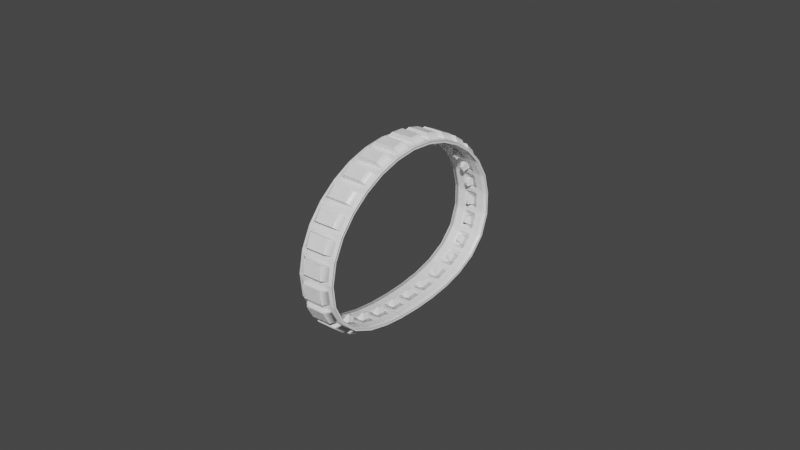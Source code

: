 # Source: Example.blend  (saved by Blender 2.92.15; exported with 4.5.12 LTS)
import bpy
from mathutils import Matrix  # noqa: F401  (used for matrix-valued properties, if any)

bpy.ops.wm.read_factory_settings(use_empty=True)
scene = bpy.context.scene
scene.name = 'Scene'

# ---- collections
col_collection = bpy.data.collections.new('Collection'); scene.collection.children.link(col_collection)

# ---- images (referenced by path relative to the original .blend; pixels are not part of the script)
import os
ASSET_DIR = os.environ.get("B2B_ASSET_DIR", "")  # directory of the original .blend (textures are referenced by path, not embedded)
HERE = os.path.dirname(os.path.abspath(__file__))  # packed textures are extracted next to this script under _unpacked/

def load_image(name, relpath, width, height, colorspace="sRGB"):
    """Load a texture the original file referenced (path relative to the .blend, or extracted next to this script)."""
    p = next((c for c in (os.path.join(HERE, relpath), os.path.join(ASSET_DIR, relpath)) if relpath and os.path.exists(c)), "")
    if p:
        img = bpy.data.images.load(p, check_existing=True)
        img.name = name
    else:  # same state as the original file: an image datablock whose file is absent (Cycles renders it pink)
        img = bpy.data.images.new(name, width, height)
        img.source = "FILE"
        img.filepath = "//" + (relpath or name)
    img.colorspace_settings.name = colorspace
    return img
img_bb0661_muaka_tread_bc_png_001 = load_image('bb0661-Muaka Tread_BC.png.001', '_unpacked/bb0661-Muaka_Tread_BC.d5e943c0.png', 1024, 1024, 'sRGB')
img_bb0661_muaka_tread_orm_png_001 = load_image('bb0661-Muaka Tread_ORM.png.001', '_unpacked/bb0661-Muaka_Tread_ORM.2b854d92.png', 1024, 1024, 'Non-Color')
img_bb0661_muaka_tread_n_png_001 = load_image('bb0661-Muaka Tread_N.png.001', '_unpacked/bb0661-Muaka_Tread_N.35cc7a9b.png', 1024, 1024, 'Non-Color')

# ---- materials (node trees are filled in below, after node groups)
mat_example_material = bpy.data.materials.new('Example Material')
mat_example_material.alpha_threshold = 0.0
mat_example_material.use_transparent_shadow = False
mat_example_material.diffuse_color = (0.4179, 0.003677, 0.4287, 1.0)
mat_example_material.roughness = 0.8586
mat_example_material.specular_intensity = 1.0

# ---- material node trees
mat_example_material.use_nodes = True; mat_example_material.node_tree.nodes.clear()
_N = mat_example_material.node_tree.nodes; _L = mat_example_material.node_tree.links
n0 = _N.new('NodeFrame'); n0.name = 'Normal Map Texture'; n0.location = (-631, -121)
n0.label = 'Normal Map'
n0.width = 760
n1 = _N.new('NodeFrame'); n1.name = 'Normal Map Texture.001'; n1.location = (-279, 199)
n1.label = 'Occlusion Roughness Metalic'
n1.width = 390
n2 = _N.new('NodeFrame'); n2.name = 'Normal Map Texture.002'; n2.location = (-229, 519)
n2.label = 'Base Colour'
n2.width = 200
n3 = _N.new('ShaderNodeTexImage'); n3.name = 'Image Texture.003'; n3.location = (30, -30)
n3.width = 140
n3.image = img_bb0661_muaka_tread_bc_png_001
n4 = _N.new('ShaderNodeTexImage'); n4.name = 'Image Texture.004'; n4.location = (30, -30)
n4.width = 140
n4.image = img_bb0661_muaka_tread_orm_png_001
n5 = _N.new('ShaderNodeSeparateColor'); n5.name = 'Separate RGB'; n5.location = (220, -82)
n6 = _N.new('ShaderNodeNormalMap'); n6.name = 'Normal Map.001'; n6.location = (580, -30)
n7 = _N.new('ShaderNodeRGBCurve'); n7.name = 'RGB Curves'; n7.location = (307, -44)
_c = n7.mapping.curves[1]
while len(_c.points) > 2: _c.points.remove(_c.points[-1])
_c.points[0].location = (0.0, 1.0); _c.points[0].handle_type = 'AUTO'
_c.points[1].location = (1.0, 0.0); _c.points[1].handle_type = 'AUTO'
n7.mapping.update()
n8 = _N.new('ShaderNodeTexImage'); n8.name = 'Image Texture.002'; n8.location = (30, -54)
n8.width = 243
n8.image = img_bb0661_muaka_tread_n_png_001
n9 = _N.new('ShaderNodeBsdfPrincipled'); n9.name = 'Principled BSDF'; n9.location = (209, 285)
n9.distribution = 'GGX'
n9.subsurface_method = 'BURLEY'
n9.inputs[3].default_value = 1.45
n9.inputs[27].default_value = (0.0, 0.0, 0.0, 1.0)
n9.inputs[28].default_value = 1.0
n10 = _N.new('ShaderNodeOutputMaterial'); n10.name = 'Material Output'; n10.location = (558, 255)
n3.parent = n2
n4.parent = n1
n5.parent = n1
n6.parent = n0
n7.parent = n0
n8.parent = n0
_L.new(n9.outputs[0], n10.inputs[0])
_L.new(n7.outputs[0], n6.inputs[1])
_L.new(n6.outputs[0], n9.inputs[5])
_L.new(n8.outputs[0], n7.inputs[1])
_L.new(n4.outputs[0], n5.inputs[0])
_L.new(n5.outputs[1], n9.inputs[2])
_L.new(n5.outputs[2], n9.inputs[1])
_L.new(n3.outputs[0], n9.inputs[0])
n10.is_active_output = True

# ---- world
world_world = bpy.data.worlds.new('World'); scene.world = world_world
world_world.use_nodes = True; world_world.node_tree.nodes.clear()
_N = world_world.node_tree.nodes; _L = world_world.node_tree.links
n0 = _N.new('ShaderNodeOutputWorld'); n0.name = 'World Output'; n0.location = (300, 300)
n1 = _N.new('ShaderNodeBackground'); n1.name = 'Background'; n1.location = (10, 300)
n1.inputs[0].default_value = (0.05088, 0.05088, 0.05088, 1.0)
_L.new(n1.outputs[0], n0.inputs[0])
n0.is_active_output = True
world_world.color = (0.05088, 0.05088, 0.05088)
world_world.use_sun_shadow = False
world_world.sun_shadow_jitter_overblur = 0.0

# ---- meshes
me_mesh = bpy.data.meshes.new('Mesh')
me_mesh.from_pydata([(17.0, 20.0, -1.123), (17.0, 20.0, 1.123), (-17.0, 20.0, -1.123), (-17.0, 20.0, 1.123), (17.0, 1.83e-07, -1.123), (17.0, -1.137e-06, 1.123), (-17.0, 1.83e-07, -1.123), (-17.0, -2.09e-06, 1.123), (-3.023, 6.0, 1.123), (3.023, 14.0, 1.123), (1.005, 7.0, 6.983), (-1.005, 13.0, 6.983), (-13.9, 4.0, -1.123), (13.9, 4.0, -1.123), (13.9, 16.0, -1.123), (-9.021, 4.2, -6.09), (-13.9, 16.0, -1.123), (9.021, 4.2, -6.09), (9.021, 15.8, -6.09), (-9.021, 15.8, -6.09), (3.023, 6.0, 1.123), (-3.023, 14.0, 1.123), (1.005, 13.0, 6.983), (-1.005, 7.0, 6.983)], [], [(5, 4, 0, 1), (3, 2, 6, 7), (14, 13, 17, 18), (9, 21, 11, 22), (20, 5, 1, 9), (20, 8, 7, 5), (21, 3, 7, 8), (21, 9, 1, 3), (22, 11, 23, 10), (8, 20, 10, 23), (8, 23, 11, 21), (9, 22, 10, 20), (14, 0, 4, 13), (12, 13, 4, 6), (12, 6, 2, 16), (14, 16, 2, 0), (19, 18, 17, 15), (13, 12, 15, 17), (16, 14, 18, 19), (16, 19, 15, 12)])
me_mesh.polygons.foreach_set('use_smooth', [True] * 20)
_k = set([(0, 4), (0, 14), (1, 5), (2, 6), (3, 7), (3, 21), (5, 20), (6, 12), (8, 20), (8, 21), (8, 23), (9, 20), (9, 21), (9, 22), (10, 20), (10, 22), (10, 23), (11, 21), (11, 22), (11, 23), (12, 13), (12, 15), (13, 17), (14, 16), (14, 18), (15, 17), (15, 19), (16, 19), (17, 18), (18, 19)])
me_mesh.attributes.new('sharp_edge', 'BOOLEAN', 'EDGE').data.foreach_set('value', [ (min(e.vertices), max(e.vertices)) in _k for e in me_mesh.edges])
_uv = me_mesh.uv_layers.new(name='UVChannel_1')
_uv.uv.foreach_set('vector', [0.6759, 0.005385, 0.7175, 0.005769, 0.7165, 0.3747, 0.675, 0.3748, 0.04778, 0.3748, 0.006252, 0.3748, 0.00533, 0.005738, 0.04688, 0.005359, 0.627, 0.6623, 0.627, 0.8949, 0.4914, 0.8946, 0.4914, 0.6637, 0.8008, 0.01953, 0.917, 0.01953, 0.8782, 0.1322, 0.8396, 0.1704, 0.4173, 0.1655, 0.6759, 0.005385, 0.675, 0.3748, 0.4172, 0.2635, 0.4173, 0.1655, 0.3055, 0.1165, 0.04688, 0.005359, 0.6759, 0.005385, 0.3056, 0.2145, 0.04778, 0.3748, 0.04688, 0.005359, 0.3055, 0.1165, 0.3056, 0.2145, 0.4172, 0.2635, 0.675, 0.3748, 0.04778, 0.3748, 0.8396, 0.1704, 0.8782, 0.1322, 0.8782, 0.2087, 0.8396, 0.2469, 0.917, 0.3595, 0.8008, 0.3595, 0.8396, 0.2469, 0.8782, 0.2087, 0.9955, 0.267, 0.8782, 0.2087, 0.8782, 0.1322, 0.9958, 0.1652, 0.7218, 0.1143, 0.8396, 0.1704, 0.8396, 0.2469, 0.7221, 0.2161, 0.9228, 0.9372, 0.9936, 0.993, 0.6354, 0.993, 0.7065, 0.9372, 0.7065, 0.437, 0.7065, 0.9372, 0.6354, 0.993, 0.6354, 0.3812, 0.7065, 0.437, 0.6354, 0.3812, 0.9936, 0.3812, 0.9228, 0.437, 0.9228, 0.9372, 0.9228, 0.437, 0.9936, 0.3812, 0.9936, 0.993, 0.1422, 0.6637, 0.4914, 0.6637, 0.4914, 0.8946, 0.1422, 0.8946, 0.5859, 0.9918, 0.04784, 0.9918, 0.1422, 0.8946, 0.4914, 0.8946, 0.04784, 0.5664, 0.5859, 0.5664, 0.4914, 0.6637, 0.1422, 0.6637, 0.006735, 0.6623, 0.1422, 0.6637, 0.1422, 0.8946, 0.006728, 0.8949])
me_mesh.materials.append(mat_example_material)
me_mesh.use_remesh_fix_poles = True
me_mesh.use_remesh_preserve_attributes = False
me_mesh.use_mirror_vertex_groups = False
me_mesh.update()
me_mesh.normals_split_custom_set([tuple(v) for v in zip(*[iter([1.0, 0.0, -1.698e-06, 1.0, 0.0, -1.698e-06, 1.0, 0.0, -1.698e-06, 1.0, 0.0, -1.698e-06, -1.0, 0.0, 0.0, -1.0, 0.0, 0.0, -1.0, 0.0, 0.0, -1.0, 0.0, 0.0, 0.1866, 2.086e-06, -0.9824, 0.1866, 3.164e-07, -0.9824, 0.7135, 3.468e-07, -0.7006, 0.7135, 3.468e-07, -0.7006, 0.0, 0.9857, 0.1682, 0.0, 0.9857, 0.1682, 0.0, 0.9857, 0.1682, 0.0, 0.9857, 0.1682, -1.218e-08, -4.343e-07, 1.0, -1.218e-08, -4.343e-07, 1.0, -9.039e-09, -3.632e-07, 1.0, -5.11e-09, -2.744e-07, 1.0, -9.766e-10, -1.589e-07, 1.0, 3.521e-09, -2.744e-07, 1.0, 6.979e-09, -3.632e-07, 1.0, -9.766e-10, -1.589e-07, 1.0, 9.748e-09, -4.343e-07, 1.0, 9.748e-09, -4.343e-07, 1.0, 6.979e-09, -3.632e-07, 1.0, 3.521e-09, -2.744e-07, 1.0, 0.0, -1.589e-07, 1.0, -5.11e-09, -2.744e-07, 1.0, -9.039e-09, -3.632e-07, 1.0, 0.0, -1.589e-07, 1.0, 0.0, -1.589e-07, 1.0, 0.0, -1.589e-07, 1.0, 0.0, -1.589e-07, 1.0, 0.0, -1.589e-07, 1.0, 0.0, -0.9857, 0.1682, 0.0, -0.9857, 0.1682, 0.0, -0.9857, 0.1682, 0.0, -0.9857, 0.1682, -0.9455, -1.319e-07, 0.3257, -0.9455, -1.319e-07, 0.3257, -0.9455, -1.319e-07, 0.3257, -0.9455, -1.319e-07, 0.3257, 0.9455, -1.319e-07, 0.3257, 0.9455, -1.319e-07, 0.3257, 0.9455, -1.319e-07, 0.3257, 0.9455, -1.319e-07, 0.3257, 0.1866, 2.086e-06, -0.9824, 1.922e-08, 4.023e-07, -1.0, 8.069e-09, 2.554e-07, -1.0, 0.1866, 3.164e-07, -0.9824, -0.1866, -7.39e-06, -0.9824, 0.1866, 3.164e-07, -0.9824, 8.069e-09, 2.554e-07, -1.0, 0.0, 1.49e-07, -1.0, -0.1866, -1.222e-06, -0.9824, -3.843e-08, 4.023e-07, -1.0, -1.614e-08, 2.554e-07, -1.0, -0.1866, 3.472e-07, -0.9824, 0.1866, 7.727e-06, -0.9824, -0.1866, 3.472e-07, -0.9824, -1.614e-08, 2.554e-07, -1.0, 0.0, 1.49e-07, -1.0, 0.0, 4.933e-07, -1.0, 0.0, 4.933e-07, -1.0, 0.0, 4.933e-07, -1.0, 0.0, 4.933e-07, -1.0, 0.0, -0.9992, -0.04023, 0.0, -0.9992, -0.04023, 0.0, -0.9992, -0.04023, 0.0, -0.9992, -0.04023, 0.0, 0.9992, -0.04023, 0.0, 0.9992, -0.04023, 0.0, 0.9992, -0.04023, 0.0, 0.9992, -0.04023, -0.1866, 3.472e-07, -0.9824, -0.7135, 4.644e-07, -0.7006, -0.7135, 4.644e-07, -0.7006, -0.1866, -1.222e-06, -0.9824])] * 3)])

# ---- curves / text
cu_beziercircle = bpy.data.curves.new('BezierCircle', 'CURVE')
cu_beziercircle.dimensions = '3D'
_sp = cu_beziercircle.splines.new('BEZIER'); _sp.bezier_points.add(3)
_sp.bezier_points.foreach_set('co', [-3.894e-07, -1.019, 0.5421, -3.291e-07, -0.01935, 1.501, -1.431e-14, 0.9807, 0.5421, -6.035e-08, 0.007524, 0.01505])
_sp.bezier_points.foreach_set('handle_left', [-2.957e-07, -0.9542, 0.09621, -4.344e-07, -0.5603, 1.501, -8.395e-08, 1.053, 1.078, 2.26e-08, 0.4396, 0.01984])
_sp.bezier_points.foreach_set('handle_right', [-5.02e-07, -1.098, 1.077, -2.237e-07, 0.5216, 1.501, 6.706e-08, 0.9229, 0.1139, -1.469e-07, -0.4431, 0.01005])
for _p, _l, _r in zip(_sp.bezier_points, ['AUTO', 'AUTO', 'AUTO', 'AUTO'], ['AUTO', 'AUTO', 'AUTO', 'AUTO']): _p.handle_left_type = _l; _p.handle_right_type = _r
_sp.order_u = 0
_sp.order_v = 0
_sp.use_cyclic_u = True
cu_beziercircle.use_path = True
cu_beziercircle.use_path_clamp = True
cu_beziercircle.fill_mode = 'FULL'

# ---- objects
ob_bb0661x = bpy.data.objects.new('bb0661x', me_mesh)
ob_curve = bpy.data.objects.new('Curve', cu_beziercircle)

# ---- transforms, parenting, visibility, modifiers, constraints
ob_bb0661x.parent = ob_curve
ob_bb0661x.matrix_parent_inverse = Matrix(((1.0, -0.0, 0.0, 6.035e-08), (-0.0, 1.0, -0.0, -0.007524), (0.0, 0.0, 1.0, -0.01505), (-0.0, 0.0, -0.0, 1.0)))
ob_bb0661x.location = (0.0, 0.0, 0.0)
ob_bb0661x.rotation_euler = (-4.371e-08, 1.571, 6.283)
ob_bb0661x.scale = (0.01, 0.01, 0.01)
ob_bb0661x.color = (0.8, 0.8, 0.8, 1.0)
ob_bb0661x.lineart.crease_threshold = 0.0
_m = ob_bb0661x.modifiers.new('Array', 'ARRAY')
_m.count = 28
_m.relative_offset_displace = (0.0, -1.0, 0.0)
_m = ob_bb0661x.modifiers.new('Curve', 'CURVE')
_m.object = ob_curve
_m.deform_axis = 'POS_Y'
ob_curve.location = (0.0, 0.0, 0.0)
ob_curve.lineart.crease_threshold = 0.0

# ---- collection membership
col_collection.objects.link(ob_bb0661x)
col_collection.objects.link(ob_curve)

# ---- scene / render settings (as saved in the file)
scene.frame_start = 1; scene.frame_end = 250; scene.frame_set(1)
scene.render.engine = 'BLENDER_EEVEE_NEXT'
scene.cycles.use_denoising = False
scene.cycles.samples = 128
scene.cycles.sampling_pattern = 'TABULATED_SOBOL'
scene.cycles.use_adaptive_sampling = False
scene.cycles.use_light_tree = False
scene.view_settings.view_transform = 'Filmic'
bpy.context.view_layer.update()

# ---- added for rendering (the .blend has no active camera and no usable light): camera, sun
cam_auto = bpy.data.cameras.new('AutoCamera')
cam_auto.lens = 50.0
cam_auto.sensor_width = 36.0
cam_auto.clip_end = 1000.0
ob_auto_camera = bpy.data.objects.new('AutoCamera', cam_auto)
scene.collection.objects.link(ob_auto_camera)
ob_auto_camera.location = (5.24629, -6.3149, 4.95508)
ob_auto_camera.rotation_euler = (1.09748, -7.21219e-08, 0.694738)
scene.camera = ob_auto_camera
light_auto_sun = bpy.data.lights.new('AutoSun', 'SUN')
light_auto_sun.energy = 3.0
light_auto_sun.angle = 0.0523599
ob_auto_sun = bpy.data.objects.new('AutoSun', light_auto_sun)
scene.collection.objects.link(ob_auto_sun)
ob_auto_sun.rotation_euler = (0.872665, 0.174533, 0.523599)
bpy.context.view_layer.update()
